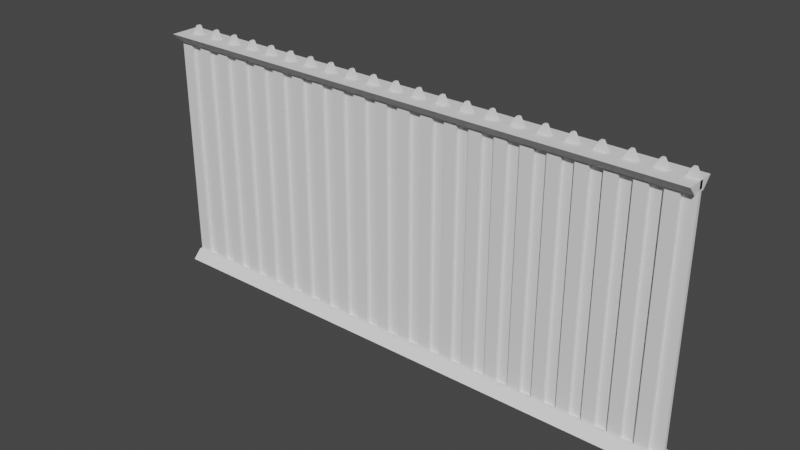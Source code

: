 # Source: Giant_Locked_Door.blend  (saved by Blender 3.5.10; exported with 4.5.12 LTS)
import bpy
from mathutils import Matrix  # noqa: F401  (used for matrix-valued properties, if any)

bpy.ops.wm.read_factory_settings(use_empty=True)
scene = bpy.context.scene
scene.name = 'Scene'

# ---- collections
col_collection = bpy.data.collections.new('Collection'); scene.collection.children.link(col_collection)

# ---- world
world_world = bpy.data.worlds.new('World'); scene.world = world_world
world_world.use_nodes = True; world_world.node_tree.nodes.clear()
_N = world_world.node_tree.nodes; _L = world_world.node_tree.links
n0 = _N.new('ShaderNodeOutputWorld'); n0.name = 'World Output'; n0.location = (300, 300)
n1 = _N.new('ShaderNodeBackground'); n1.name = 'Background'; n1.location = (10, 300)
n1.inputs[0].default_value = (0.05088, 0.05088, 0.05088, 1.0)
_L.new(n1.outputs[0], n0.inputs[0])
n0.is_active_output = True
world_world.color = (0.05088, 0.05088, 0.05088)
world_world.use_sun_shadow = False
world_world.sun_shadow_jitter_overblur = 0.0

# ---- meshes
me_plane = bpy.data.meshes.new('Plane')
me_plane.from_pydata([(-1.0, -1.0, 0.0), (1.0, -1.0, 0.0), (-1.0, 1.0, 0.0), (1.0, 1.0, 0.0), (-1.0, 1.0, 40.0), (-1.0, -1.0, 40.0), (1.0, -1.0, 40.0), (1.0, 1.0, 40.0), (-0.2, 1.0, -1.4), (-0.2, -1.0, -1.4), (0.2, -1.0, -1.4), (0.2, 1.0, -1.4)], [], [(2, 3, 11, 8), (5, 6, 7, 4), (0, 1, 6, 5), (1, 3, 7, 6), (2, 0, 5, 4), (3, 2, 4, 7), (9, 8, 11, 10), (1, 0, 9, 10), (3, 1, 10, 11), (0, 2, 8, 9)])
_uv = me_plane.uv_layers.new(name='UVMap')
_uv.uv.foreach_set('vector', [0.0, 1.0, 1.0, 1.0, 1.0, 1.0, 0.0, 1.0, 0.0, 0.0, 1.0, 0.0, 1.0, 1.0, 0.0, 1.0, 0.0, 0.0, 1.0, 0.0, 1.0, 0.0, 0.0, 0.0, 1.0, 0.0, 1.0, 1.0, 1.0, 1.0, 1.0, 0.0, 0.0, 1.0, 0.0, 0.0, 0.0, 0.0, 0.0, 1.0, 1.0, 1.0, 0.0, 1.0, 0.0, 1.0, 1.0, 1.0, 0.0, 0.0, 0.0, 1.0, 1.0, 1.0, 1.0, 0.0, 1.0, 0.0, 0.0, 0.0, 0.0, 0.0, 1.0, 0.0, 1.0, 1.0, 1.0, 0.0, 1.0, 0.0, 1.0, 1.0, 0.0, 0.0, 0.0, 1.0, 0.0, 1.0, 0.0, 0.0])
me_plane.update()
me_plane_001 = bpy.data.meshes.new('Plane.001')
me_plane_001.from_pydata([(-1.0, -1.0, 0.0), (1.0, -1.0, 0.0), (-1.0, 1.0, 0.0), (1.0, 1.0, 0.0), (-1.0, 1.0, 40.0), (-1.0, -1.0, 40.0), (1.0, -1.0, 40.0), (1.0, 1.0, 40.0), (-0.2, 1.0, 41.4), (-0.2, -1.0, 41.4), (0.2, -1.0, 41.4), (0.2, 1.0, 41.4)], [], [(0, 2, 3, 1), (0, 1, 6, 5), (1, 3, 7, 6), (2, 0, 5, 4), (3, 2, 4, 7), (5, 6, 10, 9), (8, 9, 10, 11), (6, 7, 11, 10), (4, 5, 9, 8), (7, 4, 8, 11)])
_uv = me_plane_001.uv_layers.new(name='UVMap')
_uv.uv.foreach_set('vector', [0.0, 0.0, 0.0, 1.0, 1.0, 1.0, 1.0, 0.0, 0.0, 0.0, 1.0, 0.0, 1.0, 0.0, 0.0, 0.0, 1.0, 0.0, 1.0, 1.0, 1.0, 1.0, 1.0, 0.0, 0.0, 1.0, 0.0, 0.0, 0.0, 0.0, 0.0, 1.0, 1.0, 1.0, 0.0, 1.0, 0.0, 1.0, 1.0, 1.0, 0.0, 0.0, 1.0, 0.0, 1.0, 0.0, 0.0, 0.0, 0.0, 1.0, 0.0, 0.0, 1.0, 0.0, 1.0, 1.0, 1.0, 0.0, 1.0, 1.0, 1.0, 1.0, 1.0, 0.0, 0.0, 1.0, 0.0, 0.0, 0.0, 0.0, 0.0, 1.0, 1.0, 1.0, 0.0, 1.0, 0.0, 1.0, 1.0, 1.0])
me_plane_001.update()
me_cube_001 = bpy.data.meshes.new('Cube.001')
me_cube_001.from_pydata([(-1.0, -1.237, -1.0), (-1.0, 1.236, -1.0), (43.0, -1.237, -1.0), (43.0, 1.236, -1.0), (-1.0, -0.5221, 0.4753), (-1.0, 0.5284, 0.4753), (43.0, 0.5284, 0.4753), (43.0, -0.5221, 0.4753), (-1.0, -0.3367, 0.4753), (-1.0, 0.343, 0.4753), (43.0, 0.343, 0.4753), (43.0, -0.3367, 0.4753), (-1.0, 0.343, 0.1544), (-1.0, -0.3367, 0.1544), (43.0, 0.343, 0.1544), (43.0, -0.3367, 0.1544)], [], [(12, 9, 5, 1, 0, 4, 8, 13), (15, 11, 7, 2, 3, 6, 10, 14), (7, 4, 0, 2), (3, 1, 5, 6), (11, 8, 4, 7), (3, 2, 0, 1), (6, 5, 9, 10), (13, 15, 14, 12), (11, 15, 13, 8), (12, 14, 10, 9)])
_uv = me_cube_001.uv_layers.new(name='UVMap')
_uv.uv.foreach_set('vector', [0.5, 0.1431, 0.625, 0.1431, 0.625, 0.1708, 0.375, 0.25, 0.625, 0.0, 0.625, 0.0875, 0.625, 0.1153, 0.5, 0.1153, 0.5, 0.6347, 0.625, 0.6347, 0.625, 0.6625, 0.375, 0.75, 0.625, 0.5, 0.625, 0.5792, 0.625, 0.6069, 0.5, 0.6069, 0.625, 0.6625, 0.875, 0.6625, 0.875, 0.75, 0.625, 0.75, 0.625, 0.5, 0.875, 0.5, 0.875, 0.5792, 0.625, 0.5792, 0.625, 0.6347, 0.875, 0.6347, 0.875, 0.6625, 0.625, 0.6625, 0.375, 0.5, 0.375, 0.75, 0.125, 0.75, 0.125, 0.5, 0.625, 0.5792, 0.875, 0.5792, 0.875, 0.6069, 0.625, 0.6069, 0.5, 0.1153, 0.5, 0.6347, 0.5, 0.6069, 0.5, 0.1431, 0.625, 0.6347, 0.5, 0.6347, 0.5, 0.1153, 0.625, 0.1153, 0.5, 0.1431, 0.5, 0.6069, 0.625, 0.6069, 0.875, 0.6069])
me_cube_001.update()
me_cube_002 = bpy.data.meshes.new('Cube.002')
me_cube_002.from_pydata([(-1.0, -1.237, 14.61), (-1.0, 1.236, 14.61), (43.0, -1.237, 14.61), (43.0, 1.236, 14.61), (-1.0, -0.5221, 13.13), (-1.0, 0.5284, 13.13), (43.0, 0.5284, 13.13), (43.0, -0.5221, 13.13), (-1.0, -0.3367, 13.13), (-1.0, 0.343, 13.13), (43.0, 0.343, 13.13), (43.0, -0.3367, 13.13), (-1.0, 0.343, 13.45), (-1.0, -0.3367, 13.45), (43.0, 0.343, 13.45), (43.0, -0.3367, 13.45)], [], [(12, 13, 8, 4, 0, 1, 5, 9), (15, 14, 10, 6, 3, 2, 7, 11), (7, 2, 0, 4), (3, 6, 5, 1), (11, 7, 4, 8), (3, 1, 0, 2), (6, 10, 9, 5), (13, 12, 14, 15), (11, 8, 13, 15), (12, 9, 10, 14)])
_uv = me_cube_002.uv_layers.new(name='UVMap')
_uv.uv.foreach_set('vector', [0.5, 0.1431, 0.5, 0.1153, 0.625, 0.1153, 0.625, 0.0875, 0.625, 0.0, 0.375, 0.25, 0.625, 0.1708, 0.625, 0.1431, 0.5, 0.6347, 0.5, 0.6069, 0.625, 0.6069, 0.625, 0.5792, 0.625, 0.5, 0.375, 0.75, 0.625, 0.6625, 0.625, 0.6347, 0.625, 0.6625, 0.625, 0.75, 0.875, 0.75, 0.875, 0.6625, 0.625, 0.5, 0.625, 0.5792, 0.875, 0.5792, 0.875, 0.5, 0.625, 0.6347, 0.625, 0.6625, 0.875, 0.6625, 0.875, 0.6347, 0.375, 0.5, 0.125, 0.5, 0.125, 0.75, 0.375, 0.75, 0.625, 0.5792, 0.625, 0.6069, 0.875, 0.6069, 0.875, 0.5792, 0.5, 0.1153, 0.5, 0.1431, 0.5, 0.6069, 0.5, 0.6347, 0.625, 0.6347, 0.625, 0.1153, 0.5, 0.1153, 0.5, 0.6347, 0.5, 0.1431, 0.875, 0.6069, 0.625, 0.6069, 0.5, 0.6069])
me_cube_002.update()

# ---- objects
ob_gate_1 = bpy.data.objects.new('Gate 1', me_plane)
ob_gate_2 = bpy.data.objects.new('Gate 2', me_plane_001)
ob_cube = bpy.data.objects.new('Cube', me_cube_001)
ob_cube_001 = bpy.data.objects.new('Cube.001', me_cube_002)

# ---- transforms, parenting, visibility, modifiers, constraints
ob_gate_1.location = (-10.0, 0.0, 4.768e-07)
ob_gate_1.scale = (0.5, 0.15, 0.5)
_m = ob_gate_1.modifiers.new('Array', 'ARRAY')
_m.count = 22
_m.relative_offset_displace = (2.0, 0.0, 0.0)
ob_gate_2.location = (-9.0, 0.3, 4.768e-07)
ob_gate_2.scale = (0.5, 0.15, 0.5)
_m = ob_gate_2.modifiers.new('Array', 'ARRAY')
_m.count = 22
_m.relative_offset_displace = (2.0, 0.0, 0.0)
ob_cube.location = (-9.5, 0.15, 0.511)
ob_cube.scale = (1.0, 1.0, 0.511)
ob_cube_001.location = (-9.5, 0.15, 12.54)
ob_cube_001.scale = (1.0, 1.0, 0.511)

# ---- collection membership
col_collection.objects.link(ob_gate_1)
col_collection.objects.link(ob_gate_2)
col_collection.objects.link(ob_cube)
col_collection.objects.link(ob_cube_001)

# ---- scene / render settings (as saved in the file)
scene.frame_start = 1; scene.frame_end = 250; scene.frame_set(1)
scene.render.engine = 'BLENDER_EEVEE_NEXT'
scene.cycles.sampling_pattern = 'TABULATED_SOBOL'
scene.view_settings.view_transform = 'Filmic'
scene.unit_settings.scale_length = 0.01
bpy.context.view_layer.update()

# ---- added for rendering (the .blend has no active camera and no usable light): camera, sun
cam_auto = bpy.data.cameras.new('AutoCamera')
cam_auto.lens = 50.0
cam_auto.sensor_width = 36.0
cam_auto.clip_end = 1000.0
ob_auto_camera = bpy.data.objects.new('AutoCamera', cam_auto)
scene.collection.objects.link(ob_auto_camera)
ob_auto_camera.location = (56.8273, -54.2432, 46.2618)
ob_auto_camera.rotation_euler = (1.09748, -7.21219e-08, 0.694738)
scene.camera = ob_auto_camera
light_auto_sun = bpy.data.lights.new('AutoSun', 'SUN')
light_auto_sun.energy = 3.0
light_auto_sun.angle = 0.0523599
ob_auto_sun = bpy.data.objects.new('AutoSun', light_auto_sun)
scene.collection.objects.link(ob_auto_sun)
ob_auto_sun.rotation_euler = (0.872665, 0.174533, 0.523599)
bpy.context.view_layer.update()
